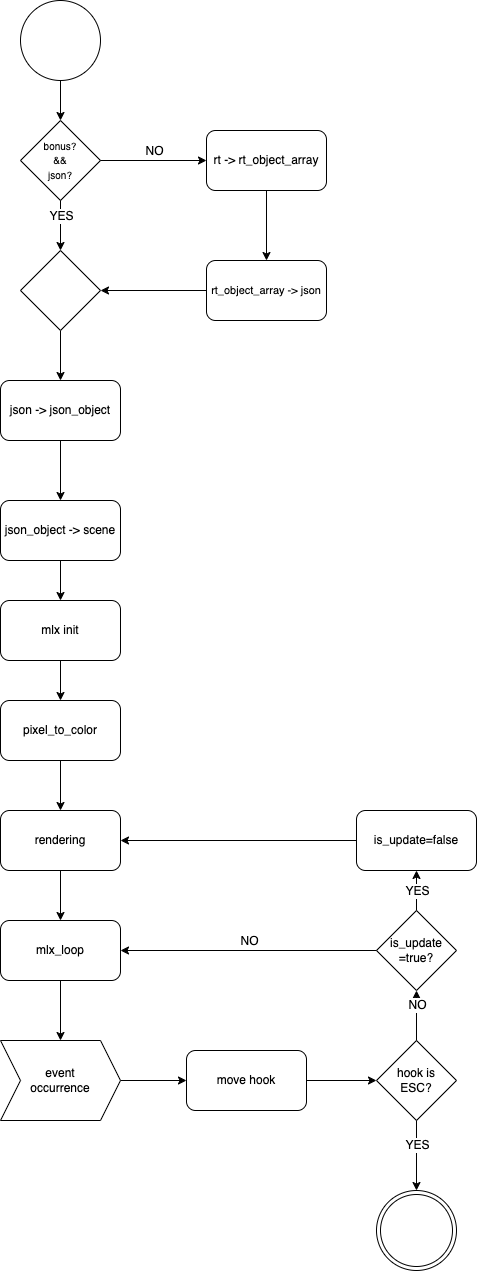

The diagram above was exported from draw.io. Its source (the exported page's mxGraphModel, read from the mxfile embedded in the PNG):
<mxGraphModel dx="2183" dy="1517" grid="1" gridSize="10" guides="1" tooltips="1" connect="1" arrows="1" fold="1" page="1" pageScale="1" pageWidth="827" pageHeight="1169" math="0" shadow="0">
  <root>
    <mxCell id="0" />
    <mxCell id="1" parent="0" />
    <mxCell id="4" style="edgeStyle=none;html=1;exitX=0.5;exitY=1;exitDx=0;exitDy=0;entryX=0.5;entryY=0;entryDx=0;entryDy=0;fontSize=10;" edge="1" parent="1" source="2" target="3">
      <mxGeometry relative="1" as="geometry" />
    </mxCell>
    <mxCell id="2" value="" style="ellipse;whiteSpace=wrap;html=1;aspect=fixed;" vertex="1" parent="1">
      <mxGeometry x="374" y="120" width="80" height="80" as="geometry" />
    </mxCell>
    <mxCell id="3" value="&lt;font style=&quot;font-size: 10px;&quot;&gt;bonus?&lt;br&gt;&amp;amp;&amp;amp;&lt;br&gt;json?&lt;/font&gt;" style="rhombus;whiteSpace=wrap;html=1;" vertex="1" parent="1">
      <mxGeometry x="374" y="240" width="80" height="80" as="geometry" />
    </mxCell>
    <mxCell id="10" style="edgeStyle=none;html=1;fontSize=12;entryX=0.5;entryY=0;entryDx=0;entryDy=0;" edge="1" parent="1" source="5" target="18">
      <mxGeometry relative="1" as="geometry">
        <mxPoint x="270" y="440" as="targetPoint" />
      </mxGeometry>
    </mxCell>
    <mxCell id="5" value="&lt;font style=&quot;font-size: 12px;&quot;&gt;rt -&amp;gt; rt_object_array&lt;/font&gt;" style="rounded=1;whiteSpace=wrap;html=1;fontSize=10;" vertex="1" parent="1">
      <mxGeometry x="560" y="250" width="120" height="60" as="geometry" />
    </mxCell>
    <mxCell id="7" value="" style="endArrow=classic;html=1;fontSize=12;exitX=1;exitY=0.5;exitDx=0;exitDy=0;entryX=0;entryY=0.5;entryDx=0;entryDy=0;" edge="1" parent="1" source="3" target="5">
      <mxGeometry relative="1" as="geometry">
        <mxPoint x="390" y="560" as="sourcePoint" />
        <mxPoint x="490" y="560" as="targetPoint" />
      </mxGeometry>
    </mxCell>
    <mxCell id="8" value="NO" style="edgeLabel;resizable=0;html=1;align=center;verticalAlign=middle;fontSize=12;" connectable="0" vertex="1" parent="7">
      <mxGeometry relative="1" as="geometry">
        <mxPoint y="-10" as="offset" />
      </mxGeometry>
    </mxCell>
    <mxCell id="15" style="edgeStyle=none;html=1;exitX=0.5;exitY=1;exitDx=0;exitDy=0;entryX=0.5;entryY=0;entryDx=0;entryDy=0;fontSize=12;" edge="1" parent="1" source="9" target="14">
      <mxGeometry relative="1" as="geometry" />
    </mxCell>
    <mxCell id="9" value="" style="rhombus;whiteSpace=wrap;html=1;fontSize=12;" vertex="1" parent="1">
      <mxGeometry x="374" y="370" width="80" height="80" as="geometry" />
    </mxCell>
    <mxCell id="21" style="edgeStyle=none;html=1;exitX=0.5;exitY=1;exitDx=0;exitDy=0;entryX=0.5;entryY=0;entryDx=0;entryDy=0;fontSize=12;" edge="1" parent="1" source="14" target="20">
      <mxGeometry relative="1" as="geometry" />
    </mxCell>
    <mxCell id="14" value="json -&amp;gt; json_object" style="rounded=1;whiteSpace=wrap;html=1;fontSize=12;" vertex="1" parent="1">
      <mxGeometry x="354" y="500" width="120" height="60" as="geometry" />
    </mxCell>
    <mxCell id="19" style="edgeStyle=none;html=1;exitX=0;exitY=0.5;exitDx=0;exitDy=0;entryX=1;entryY=0.5;entryDx=0;entryDy=0;fontSize=10;" edge="1" parent="1" source="18" target="9">
      <mxGeometry relative="1" as="geometry" />
    </mxCell>
    <mxCell id="18" value="&lt;font style=&quot;font-size: 11px;&quot;&gt;rt_object_array -&amp;gt; json&lt;/font&gt;" style="rounded=1;whiteSpace=wrap;html=1;fontSize=10;" vertex="1" parent="1">
      <mxGeometry x="560" y="380" width="120" height="60" as="geometry" />
    </mxCell>
    <mxCell id="26" style="edgeStyle=none;html=1;exitX=0.5;exitY=1;exitDx=0;exitDy=0;entryX=0.5;entryY=0;entryDx=0;entryDy=0;fontSize=12;" edge="1" parent="1" source="20" target="25">
      <mxGeometry relative="1" as="geometry" />
    </mxCell>
    <mxCell id="20" value="&lt;font style=&quot;font-size: 12px;&quot;&gt;json_object -&amp;gt; scene&lt;/font&gt;" style="rounded=1;whiteSpace=wrap;html=1;fontSize=10;" vertex="1" parent="1">
      <mxGeometry x="354" y="620" width="120" height="60" as="geometry" />
    </mxCell>
    <mxCell id="22" value="" style="endArrow=classic;html=1;fontSize=12;exitX=0.5;exitY=1;exitDx=0;exitDy=0;entryX=0.5;entryY=0;entryDx=0;entryDy=0;" edge="1" parent="1" source="3" target="9">
      <mxGeometry relative="1" as="geometry">
        <mxPoint x="464" y="290" as="sourcePoint" />
        <mxPoint x="610" y="310" as="targetPoint" />
      </mxGeometry>
    </mxCell>
    <mxCell id="23" value="YES" style="edgeLabel;resizable=0;html=1;align=center;verticalAlign=middle;fontSize=12;" connectable="0" vertex="1" parent="22">
      <mxGeometry relative="1" as="geometry">
        <mxPoint y="-10" as="offset" />
      </mxGeometry>
    </mxCell>
    <mxCell id="31" style="edgeStyle=none;html=1;exitX=0.5;exitY=1;exitDx=0;exitDy=0;entryX=0.5;entryY=0;entryDx=0;entryDy=0;fontSize=12;" edge="1" parent="1" source="24" target="30">
      <mxGeometry relative="1" as="geometry" />
    </mxCell>
    <mxCell id="24" value="rendering" style="rounded=1;whiteSpace=wrap;html=1;fontSize=12;" vertex="1" parent="1">
      <mxGeometry x="354" y="930" width="120" height="60" as="geometry" />
    </mxCell>
    <mxCell id="28" style="edgeStyle=none;html=1;exitX=0.5;exitY=1;exitDx=0;exitDy=0;entryX=0.5;entryY=0;entryDx=0;entryDy=0;fontSize=12;" edge="1" parent="1" source="25" target="27">
      <mxGeometry relative="1" as="geometry" />
    </mxCell>
    <mxCell id="25" value="mlx init" style="rounded=1;whiteSpace=wrap;html=1;fontSize=12;" vertex="1" parent="1">
      <mxGeometry x="354" y="720" width="120" height="60" as="geometry" />
    </mxCell>
    <mxCell id="29" style="edgeStyle=none;html=1;exitX=0.5;exitY=1;exitDx=0;exitDy=0;entryX=0.5;entryY=0;entryDx=0;entryDy=0;fontSize=12;" edge="1" parent="1" source="27" target="24">
      <mxGeometry relative="1" as="geometry" />
    </mxCell>
    <mxCell id="27" value="pixel_to_color" style="rounded=1;whiteSpace=wrap;html=1;fontSize=12;" vertex="1" parent="1">
      <mxGeometry x="354" y="820" width="120" height="60" as="geometry" />
    </mxCell>
    <mxCell id="35" style="edgeStyle=none;html=1;exitX=0.5;exitY=1;exitDx=0;exitDy=0;entryX=0.5;entryY=0;entryDx=0;entryDy=0;fontSize=12;" edge="1" parent="1" source="30" target="34">
      <mxGeometry relative="1" as="geometry" />
    </mxCell>
    <mxCell id="30" value="mlx_loop" style="rounded=1;whiteSpace=wrap;html=1;fontSize=12;" vertex="1" parent="1">
      <mxGeometry x="354" y="1040" width="120" height="60" as="geometry" />
    </mxCell>
    <mxCell id="37" style="edgeStyle=none;html=1;exitX=1;exitY=0.5;exitDx=0;exitDy=0;fontSize=12;entryX=0;entryY=0.5;entryDx=0;entryDy=0;" edge="1" parent="1" source="34" target="43">
      <mxGeometry relative="1" as="geometry">
        <mxPoint x="710" y="1070" as="targetPoint" />
      </mxGeometry>
    </mxCell>
    <mxCell id="34" value="event&lt;br&gt;occurrence" style="shape=step;perimeter=stepPerimeter;whiteSpace=wrap;html=1;fixedSize=1;fontSize=12;" vertex="1" parent="1">
      <mxGeometry x="354" y="1160" width="120" height="80" as="geometry" />
    </mxCell>
    <mxCell id="54" style="edgeStyle=none;html=1;exitX=1;exitY=0.5;exitDx=0;exitDy=0;fontSize=12;" edge="1" parent="1" source="43" target="53">
      <mxGeometry relative="1" as="geometry" />
    </mxCell>
    <mxCell id="43" value="move hook" style="rounded=1;whiteSpace=wrap;html=1;fontSize=12;" vertex="1" parent="1">
      <mxGeometry x="540" y="1170" width="120" height="60" as="geometry" />
    </mxCell>
    <mxCell id="45" value="is_update&lt;br&gt;=true?" style="rhombus;whiteSpace=wrap;html=1;fontSize=12;" vertex="1" parent="1">
      <mxGeometry x="730" y="1030" width="80" height="80" as="geometry" />
    </mxCell>
    <mxCell id="47" value="" style="endArrow=classic;html=1;fontSize=12;exitX=0;exitY=0.5;exitDx=0;exitDy=0;entryX=1;entryY=0.5;entryDx=0;entryDy=0;" edge="1" parent="1" source="45" target="30">
      <mxGeometry relative="1" as="geometry">
        <mxPoint x="464" y="290" as="sourcePoint" />
        <mxPoint x="570" y="290" as="targetPoint" />
      </mxGeometry>
    </mxCell>
    <mxCell id="48" value="NO" style="edgeLabel;resizable=0;html=1;align=center;verticalAlign=middle;fontSize=12;" connectable="0" vertex="1" parent="47">
      <mxGeometry relative="1" as="geometry">
        <mxPoint y="-10" as="offset" />
      </mxGeometry>
    </mxCell>
    <mxCell id="49" value="" style="endArrow=classic;html=1;fontSize=12;exitX=0.5;exitY=0;exitDx=0;exitDy=0;entryX=0.5;entryY=1;entryDx=0;entryDy=0;" edge="1" parent="1" source="45" target="51">
      <mxGeometry relative="1" as="geometry">
        <mxPoint x="570" y="1080" as="sourcePoint" />
        <mxPoint x="600" y="1000" as="targetPoint" />
      </mxGeometry>
    </mxCell>
    <mxCell id="50" value="YES" style="edgeLabel;resizable=0;html=1;align=center;verticalAlign=middle;fontSize=12;" connectable="0" vertex="1" parent="49">
      <mxGeometry relative="1" as="geometry">
        <mxPoint as="offset" />
      </mxGeometry>
    </mxCell>
    <mxCell id="52" style="edgeStyle=none;html=1;exitX=0;exitY=0.5;exitDx=0;exitDy=0;entryX=1;entryY=0.5;entryDx=0;entryDy=0;fontSize=12;" edge="1" parent="1" source="51" target="24">
      <mxGeometry relative="1" as="geometry" />
    </mxCell>
    <mxCell id="51" value="is_update=false" style="rounded=1;whiteSpace=wrap;html=1;fontSize=12;" vertex="1" parent="1">
      <mxGeometry x="710" y="930" width="120" height="60" as="geometry" />
    </mxCell>
    <mxCell id="53" value="hook is&lt;br&gt;ESC?" style="rhombus;whiteSpace=wrap;html=1;fontSize=12;" vertex="1" parent="1">
      <mxGeometry x="730" y="1160" width="80" height="80" as="geometry" />
    </mxCell>
    <mxCell id="55" value="" style="endArrow=classic;html=1;fontSize=12;exitX=0.5;exitY=0;exitDx=0;exitDy=0;entryX=0.5;entryY=1;entryDx=0;entryDy=0;" edge="1" parent="1" source="53" target="45">
      <mxGeometry relative="1" as="geometry">
        <mxPoint x="570" y="1080" as="sourcePoint" />
        <mxPoint x="484" y="1080" as="targetPoint" />
      </mxGeometry>
    </mxCell>
    <mxCell id="56" value="NO" style="edgeLabel;resizable=0;html=1;align=center;verticalAlign=middle;fontSize=12;" connectable="0" vertex="1" parent="55">
      <mxGeometry relative="1" as="geometry">
        <mxPoint y="-10" as="offset" />
      </mxGeometry>
    </mxCell>
    <mxCell id="58" value="" style="endArrow=classic;html=1;fontSize=12;exitX=0.5;exitY=1;exitDx=0;exitDy=0;" edge="1" parent="1" source="53" target="60">
      <mxGeometry relative="1" as="geometry">
        <mxPoint x="780" y="1170" as="sourcePoint" />
        <mxPoint x="770" y="1320" as="targetPoint" />
      </mxGeometry>
    </mxCell>
    <mxCell id="59" value="YES" style="edgeLabel;resizable=0;html=1;align=center;verticalAlign=middle;fontSize=12;" connectable="0" vertex="1" parent="58">
      <mxGeometry relative="1" as="geometry">
        <mxPoint y="-10" as="offset" />
      </mxGeometry>
    </mxCell>
    <mxCell id="60" value="" style="ellipse;shape=doubleEllipse;whiteSpace=wrap;html=1;aspect=fixed;fontSize=12;" vertex="1" parent="1">
      <mxGeometry x="730" y="1310" width="80" height="80" as="geometry" />
    </mxCell>
  </root>
</mxGraphModel>